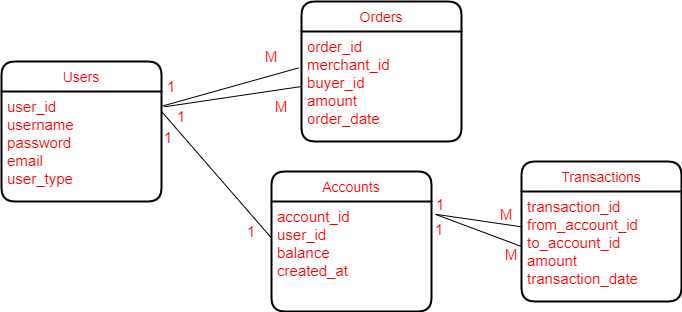

The diagram above was exported from draw.io. Its source (the exported page's mxGraphModel, read from the mxfile embedded in the PNG):
<mxGraphModel dx="414" dy="280" grid="1" gridSize="10" guides="1" tooltips="1" connect="1" arrows="1" fold="1" page="1" pageScale="1" pageWidth="850" pageHeight="1100" math="0" shadow="0">
  <root>
    <mxCell id="0" />
    <mxCell id="1" parent="0" />
    <mxCell id="yxVfyvVakdwUZtZZ-cik-14" value="Users" style="swimlane;childLayout=stackLayout;horizontal=1;startSize=30;horizontalStack=0;rounded=1;fontSize=14;fontStyle=0;strokeWidth=2;resizeParent=0;resizeLast=1;shadow=0;dashed=0;align=center;fontColor=#FF0000;" vertex="1" parent="1">
      <mxGeometry x="40" y="70" width="160" height="140" as="geometry" />
    </mxCell>
    <mxCell id="yxVfyvVakdwUZtZZ-cik-15" value="user_id&#10;username&#10;password&#10;email&#10;user_type" style="align=left;strokeColor=none;fillColor=none;spacingLeft=4;fontSize=15;verticalAlign=top;resizable=0;rotatable=0;part=1;fontColor=#FF0000;" vertex="1" parent="yxVfyvVakdwUZtZZ-cik-14">
      <mxGeometry y="30" width="160" height="110" as="geometry" />
    </mxCell>
    <mxCell id="maifmBWBMHOGJy0tBZYN-1" value="Accounts" style="swimlane;childLayout=stackLayout;horizontal=1;startSize=30;horizontalStack=0;rounded=1;fontSize=14;fontStyle=0;strokeWidth=2;resizeParent=0;resizeLast=1;shadow=0;dashed=0;align=center;fontColor=#FF0000;" vertex="1" parent="1">
      <mxGeometry x="310" y="180" width="160" height="140" as="geometry" />
    </mxCell>
    <mxCell id="maifmBWBMHOGJy0tBZYN-2" value="account_id&#10;user_id&#10;balance&#10;created_at&#10;" style="align=left;strokeColor=none;fillColor=none;spacingLeft=4;fontSize=15;verticalAlign=top;resizable=0;rotatable=0;part=1;fontColor=#FF0000;" vertex="1" parent="maifmBWBMHOGJy0tBZYN-1">
      <mxGeometry y="30" width="160" height="110" as="geometry" />
    </mxCell>
    <mxCell id="tqGMgvcC2-SPl3S--OMa-1" value="Transactions" style="swimlane;childLayout=stackLayout;horizontal=1;startSize=30;horizontalStack=0;rounded=1;fontSize=14;fontStyle=0;strokeWidth=2;resizeParent=0;resizeLast=1;shadow=0;dashed=0;align=center;fontColor=#FF0000;" vertex="1" parent="1">
      <mxGeometry x="560" y="170" width="160" height="140" as="geometry" />
    </mxCell>
    <mxCell id="tqGMgvcC2-SPl3S--OMa-2" value="transaction_id&#10;from_account_id&#10;to_account_id&#10;amount&#10;transaction_date&#10;&#10;" style="align=left;strokeColor=none;fillColor=none;spacingLeft=4;fontSize=15;verticalAlign=top;resizable=0;rotatable=0;part=1;fontColor=#FF0000;" vertex="1" parent="tqGMgvcC2-SPl3S--OMa-1">
      <mxGeometry y="30" width="160" height="110" as="geometry" />
    </mxCell>
    <mxCell id="tqGMgvcC2-SPl3S--OMa-3" value="Orders" style="swimlane;childLayout=stackLayout;horizontal=1;startSize=30;horizontalStack=0;rounded=1;fontSize=14;fontStyle=0;strokeWidth=2;resizeParent=0;resizeLast=1;shadow=0;dashed=0;align=center;fontColor=#FF0000;" vertex="1" parent="1">
      <mxGeometry x="340" y="10" width="160" height="140" as="geometry" />
    </mxCell>
    <mxCell id="tqGMgvcC2-SPl3S--OMa-4" value="order_id&#10;merchant_id&#10;buyer_id&#10;amount&#10;order_date" style="align=left;strokeColor=none;fillColor=none;spacingLeft=4;fontSize=15;verticalAlign=top;resizable=0;rotatable=0;part=1;fontColor=#FF0000;" vertex="1" parent="tqGMgvcC2-SPl3S--OMa-3">
      <mxGeometry y="30" width="160" height="110" as="geometry" />
    </mxCell>
    <mxCell id="74avNXLz6Qa-p2GN-K4L-5" value="" style="endArrow=none;html=1;fontSize=15;fontColor=#FF0000;entryX=-0.018;entryY=0.331;entryDx=0;entryDy=0;exitX=1.006;exitY=0.132;exitDx=0;exitDy=0;exitPerimeter=0;entryPerimeter=0;" edge="1" parent="1" source="yxVfyvVakdwUZtZZ-cik-15" target="tqGMgvcC2-SPl3S--OMa-4">
      <mxGeometry width="50" height="50" relative="1" as="geometry">
        <mxPoint x="250" y="150" as="sourcePoint" />
        <mxPoint x="300" y="100" as="targetPoint" />
      </mxGeometry>
    </mxCell>
    <mxCell id="74avNXLz6Qa-p2GN-K4L-6" value="1" style="text;html=1;strokeColor=none;fillColor=none;align=center;verticalAlign=middle;whiteSpace=wrap;rounded=0;fontSize=15;fontColor=#FF0000;" vertex="1" parent="1">
      <mxGeometry x="180" y="80" width="60" height="30" as="geometry" />
    </mxCell>
    <mxCell id="74avNXLz6Qa-p2GN-K4L-7" value="M" style="text;html=1;strokeColor=none;fillColor=none;align=center;verticalAlign=middle;whiteSpace=wrap;rounded=0;fontSize=15;fontColor=#FF0000;" vertex="1" parent="1">
      <mxGeometry x="280" y="50" width="60" height="30" as="geometry" />
    </mxCell>
    <mxCell id="74avNXLz6Qa-p2GN-K4L-8" value="" style="endArrow=none;html=1;fontSize=15;fontColor=#FF0000;entryX=0;entryY=0.5;entryDx=0;entryDy=0;exitX=0.385;exitY=1.176;exitDx=0;exitDy=0;exitPerimeter=0;" edge="1" parent="1" source="74avNXLz6Qa-p2GN-K4L-6" target="tqGMgvcC2-SPl3S--OMa-4">
      <mxGeometry width="50" height="50" relative="1" as="geometry">
        <mxPoint x="250" y="150" as="sourcePoint" />
        <mxPoint x="300" y="100" as="targetPoint" />
      </mxGeometry>
    </mxCell>
    <mxCell id="74avNXLz6Qa-p2GN-K4L-9" value="M" style="text;html=1;strokeColor=none;fillColor=none;align=center;verticalAlign=middle;whiteSpace=wrap;rounded=0;fontSize=15;fontColor=#FF0000;" vertex="1" parent="1">
      <mxGeometry x="290" y="100" width="60" height="30" as="geometry" />
    </mxCell>
    <mxCell id="74avNXLz6Qa-p2GN-K4L-10" value="1" style="text;html=1;strokeColor=none;fillColor=none;align=center;verticalAlign=middle;whiteSpace=wrap;rounded=0;fontSize=15;fontColor=#FF0000;" vertex="1" parent="1">
      <mxGeometry x="190" y="110" width="60" height="30" as="geometry" />
    </mxCell>
    <mxCell id="74avNXLz6Qa-p2GN-K4L-11" value="" style="endArrow=none;html=1;fontSize=15;fontColor=#FF0000;entryX=0;entryY=0.332;entryDx=0;entryDy=0;entryPerimeter=0;exitX=0.167;exitY=0.333;exitDx=0;exitDy=0;exitPerimeter=0;" edge="1" parent="1" source="74avNXLz6Qa-p2GN-K4L-10" target="maifmBWBMHOGJy0tBZYN-2">
      <mxGeometry width="50" height="50" relative="1" as="geometry">
        <mxPoint x="250" y="170" as="sourcePoint" />
        <mxPoint x="300" y="120" as="targetPoint" />
      </mxGeometry>
    </mxCell>
    <mxCell id="74avNXLz6Qa-p2GN-K4L-12" value="1" style="text;html=1;strokeColor=none;fillColor=none;align=center;verticalAlign=middle;whiteSpace=wrap;rounded=0;fontSize=15;fontColor=#FF0000;" vertex="1" parent="1">
      <mxGeometry x="177" y="131" width="60" height="30" as="geometry" />
    </mxCell>
    <mxCell id="74avNXLz6Qa-p2GN-K4L-14" value="1" style="text;html=1;strokeColor=none;fillColor=none;align=center;verticalAlign=middle;whiteSpace=wrap;rounded=0;fontSize=15;fontColor=#FF0000;" vertex="1" parent="1">
      <mxGeometry x="260" y="225" width="60" height="30" as="geometry" />
    </mxCell>
    <mxCell id="74avNXLz6Qa-p2GN-K4L-19" value="" style="endArrow=none;html=1;fontSize=15;fontColor=#FF0000;entryX=0.005;entryY=0.322;entryDx=0;entryDy=0;entryPerimeter=0;exitX=1.029;exitY=0.117;exitDx=0;exitDy=0;exitPerimeter=0;" edge="1" parent="1" source="maifmBWBMHOGJy0tBZYN-2" target="tqGMgvcC2-SPl3S--OMa-2">
      <mxGeometry width="50" height="50" relative="1" as="geometry">
        <mxPoint x="440" y="220" as="sourcePoint" />
        <mxPoint x="490" y="170" as="targetPoint" />
      </mxGeometry>
    </mxCell>
    <mxCell id="74avNXLz6Qa-p2GN-K4L-20" value="M" style="text;html=1;strokeColor=none;fillColor=none;align=center;verticalAlign=middle;whiteSpace=wrap;rounded=0;fontSize=15;fontColor=#FF0000;" vertex="1" parent="1">
      <mxGeometry x="515" y="208" width="60" height="30" as="geometry" />
    </mxCell>
    <mxCell id="74avNXLz6Qa-p2GN-K4L-21" value="1" style="text;html=1;strokeColor=none;fillColor=none;align=center;verticalAlign=middle;whiteSpace=wrap;rounded=0;fontSize=15;fontColor=#FF0000;" vertex="1" parent="1">
      <mxGeometry x="449" y="198" width="60" height="30" as="geometry" />
    </mxCell>
    <mxCell id="74avNXLz6Qa-p2GN-K4L-22" value="" style="endArrow=none;html=1;fontSize=15;fontColor=#FF0000;entryX=0;entryY=0.5;entryDx=0;entryDy=0;exitX=1.025;exitY=0.117;exitDx=0;exitDy=0;exitPerimeter=0;" edge="1" parent="1" source="maifmBWBMHOGJy0tBZYN-2" target="tqGMgvcC2-SPl3S--OMa-2">
      <mxGeometry width="50" height="50" relative="1" as="geometry">
        <mxPoint x="479" y="230" as="sourcePoint" />
        <mxPoint x="490" y="170" as="targetPoint" />
      </mxGeometry>
    </mxCell>
    <mxCell id="74avNXLz6Qa-p2GN-K4L-23" value="M" style="text;html=1;strokeColor=none;fillColor=none;align=center;verticalAlign=middle;whiteSpace=wrap;rounded=0;fontSize=15;fontColor=#FF0000;" vertex="1" parent="1">
      <mxGeometry x="520" y="248" width="60" height="30" as="geometry" />
    </mxCell>
    <mxCell id="74avNXLz6Qa-p2GN-K4L-24" value="1" style="text;html=1;strokeColor=none;fillColor=none;align=center;verticalAlign=middle;whiteSpace=wrap;rounded=0;fontSize=15;fontColor=#FF0000;" vertex="1" parent="1">
      <mxGeometry x="448" y="223" width="60" height="30" as="geometry" />
    </mxCell>
  </root>
</mxGraphModel>